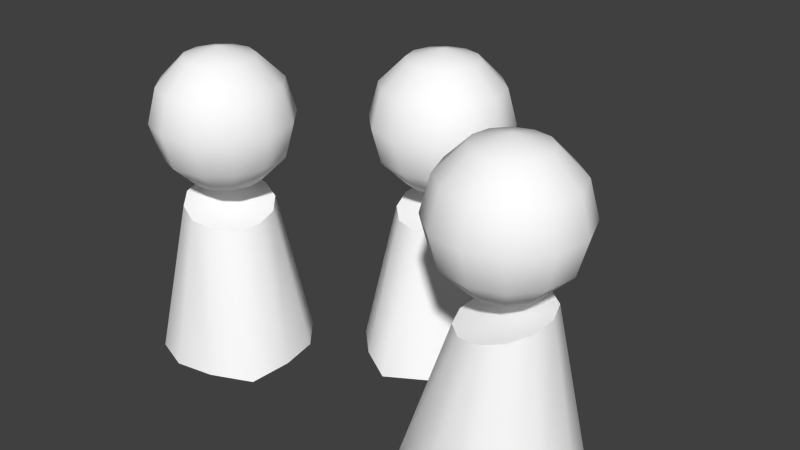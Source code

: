 # Source: PawnGroup.blend  (saved by Blender 2.74.0; exported with 4.5.12 LTS)
import bpy
from mathutils import Matrix  # noqa: F401  (used for matrix-valued properties, if any)

bpy.ops.wm.read_factory_settings(use_empty=True)
scene = bpy.context.scene
scene.name = 'Scene'

# ---- collections
col_collection_1 = bpy.data.collections.new('Collection 1'); scene.collection.children.link(col_collection_1)

# ---- materials (node trees are filled in below, after node groups)
mat_material = bpy.data.materials.new('material')
mat_material.alpha_threshold = 0.0
mat_material.use_transparent_shadow = False
mat_material.diffuse_color = (1.0, 1.0, 1.0, 1.0)
mat_material.roughness = 0.5

# ---- material node trees

# ---- world
world_world = bpy.data.worlds.new('World'); scene.world = world_world
world_world.color = (0.05088, 0.05088, 0.05088)
world_world.use_sun_shadow = False
world_world.sun_shadow_jitter_overblur = 0.0
world_world.cycles.sampling_method = 'MANUAL'
world_world.cycles.sample_map_resolution = 256

# ---- meshes
me_id2 = bpy.data.meshes.new('ID2')
me_id2.from_pydata([(29.23, -26.22, 43.26), (24.76, -23.09, 47.25), (25.25, -25.87, 47.25), (28.38, -21.41, 43.26), (30.68, -26.35, 37.81), (29.7, -20.79, 37.81), (25.24, -17.66, 43.26), (22.95, -20.93, 47.25), (19.82, -25.4, 48.71), (27.55, -30.81, 43.26), (24.29, -28.52, 47.25), (28.75, -31.65, 37.81), (29.23, -26.22, 32.36), (28.38, -21.41, 32.36), (26.07, -16.47, 37.81), (20.64, -15.99, 43.26), (20.3, -19.97, 47.25), (23.81, -33.95, 43.26), (22.13, -30.33, 47.25), (24.43, -35.27, 37.81), (27.55, -30.81, 32.36), (24.76, -23.09, 28.37), (25.25, -25.87, 28.37), (25.24, -17.66, 32.36), (20.77, -14.54, 37.81), (15.83, -16.84, 43.26), (17.52, -20.46, 47.25), (19.35, -30.82, 47.25), (19.0, -34.8, 43.26), (18.87, -36.25, 37.81), (23.81, -33.95, 32.36), (24.29, -28.52, 28.37), (19.82, -25.4, 26.91), (22.95, -20.93, 28.37), (20.64, -15.99, 32.36), (15.22, -15.52, 37.81), (15.36, -22.27, 47.25), (12.09, -19.98, 43.26), (14.41, -33.13, 43.26), (16.7, -29.86, 47.25), (13.57, -34.32, 37.81), (19.0, -34.8, 32.36), (22.13, -30.33, 28.37), (20.3, -19.97, 28.37), (15.83, -16.84, 32.36), (10.89, -19.14, 37.81), (14.39, -24.92, 47.25), (10.42, -24.57, 43.26), (14.88, -27.7, 47.25), (11.27, -29.38, 43.26), (9.943, -30.0, 37.81), (14.41, -33.13, 32.36), (19.35, -30.82, 28.37), (17.52, -20.46, 28.37), (12.09, -19.98, 32.36), (8.963, -24.45, 37.81), (11.27, -29.38, 32.36), (16.7, -29.86, 28.37), (15.36, -22.27, 28.37), (10.42, -24.57, 32.36), (14.88, -27.7, 28.37), (14.39, -24.92, 28.37), (25.42, -29.61, 24.0), (31.64, -26.64, 0.0), (26.59, -26.3, 23.09), (29.51, -32.47, 0.0), (30.56, -20.52, 0.0), (19.19, -32.39, 25.57), (13.46, -28.38, 25.57), (15.81, -31.13, 25.81), (22.71, -31.84, 24.91), (12.78, -24.88, 24.91), (25.42, -29.61, 24.0), (13.95, -21.58, 24.0), (26.59, -26.3, 23.09), (16.66, -19.34, 23.09), (25.91, -22.8, 22.43), (20.18, -18.79, 22.43), (23.56, -20.05, 22.19), (22.71, -31.84, 24.91), (8.809, -30.66, 0.0), (18.64, -37.54, 0.0), (12.8, -35.42, 0.0), (24.76, -36.47, 0.0), (7.731, -24.54, 0.0), (29.51, -32.47, 0.0), (9.855, -18.71, 0.0), (31.64, -26.64, 0.0), (14.61, -14.71, 0.0), (30.56, -20.52, 0.0), (20.73, -13.64, 0.0), (27.72, -14.12, 0.0), (25.91, -22.8, 22.43), (13.46, -28.38, 25.57), (12.78, -24.88, 24.91), (7.731, -24.54, 0.0), (8.809, -30.66, 0.0), (15.81, -31.13, 25.81), (18.64, -37.54, 0.0), (19.19, -32.39, 25.57), (24.76, -36.47, 0.0), (23.56, -20.05, 22.19), (27.72, -14.12, 0.0), (20.18, -18.79, 22.43), (16.66, -19.34, 23.09), (20.73, -13.64, 0.0), (13.95, -21.58, 24.0), (14.61, -14.71, 0.0), (9.855, -18.71, 0.0), (12.8, -35.42, 0.0), (13.95, 21.58, 24.0), (14.61, 14.71, 0.0), (16.66, 19.34, 23.09), (9.855, 18.71, 0.0), (20.73, 13.64, 0.0), (13.46, 28.38, 25.57), (19.19, 32.39, 25.57), (15.81, 31.13, 25.81), (12.78, 24.88, 24.91), (22.71, 31.84, 24.91), (13.95, 21.58, 24.0), (25.42, 29.61, 24.0), (16.66, 19.34, 23.09), (26.59, 26.3, 23.09), (20.18, 18.79, 22.43), (25.91, 22.8, 22.43), (23.56, 20.05, 22.19), (12.78, 24.88, 24.91), (18.64, 37.54, 0.0), (8.809, 30.66, 0.0), (12.8, 35.42, 0.0), (7.731, 24.54, 0.0), (24.76, 36.47, 0.0), (9.855, 18.71, 0.0), (29.51, 32.47, 0.0), (14.61, 14.71, 0.0), (31.64, 26.64, 0.0), (20.73, 13.64, 0.0), (30.56, 20.52, 0.0), (27.72, 14.12, 0.0), (20.18, 18.79, 22.43), (19.19, 32.39, 25.57), (22.71, 31.84, 24.91), (24.76, 36.47, 0.0), (18.64, 37.54, 0.0), (15.81, 31.13, 25.81), (8.809, 30.66, 0.0), (13.46, 28.38, 25.57), (7.731, 24.54, 0.0), (23.56, 20.05, 22.19), (27.72, 14.12, 0.0), (25.91, 22.8, 22.43), (26.59, 26.3, 23.09), (30.56, 20.52, 0.0), (25.42, 29.61, 24.0), (31.64, 26.64, 0.0), (29.51, 32.47, 0.0), (12.8, 35.42, 0.0), (15.83, 16.84, 43.26), (20.3, 19.97, 47.25), (17.52, 20.46, 47.25), (20.64, 15.99, 43.26), (15.22, 15.52, 37.81), (20.77, 14.54, 37.81), (25.24, 17.66, 43.26), (22.95, 20.93, 47.25), (19.82, 25.4, 48.71), (12.09, 19.98, 43.26), (15.36, 22.27, 47.25), (10.89, 19.14, 37.81), (15.83, 16.84, 32.36), (20.64, 15.99, 32.36), (26.07, 16.47, 37.81), (28.38, 21.41, 43.26), (24.76, 23.09, 47.25), (10.42, 24.57, 43.26), (14.39, 24.92, 47.25), (8.963, 24.45, 37.81), (12.09, 19.98, 32.36), (20.3, 19.97, 28.37), (17.52, 20.46, 28.37), (25.24, 17.66, 32.36), (29.7, 20.79, 37.81), (29.23, 26.22, 43.26), (25.25, 25.87, 47.25), (14.88, 27.7, 47.25), (11.27, 29.38, 43.26), (9.943, 30.0, 37.81), (10.42, 24.57, 32.36), (15.36, 22.27, 28.37), (19.82, 25.4, 26.91), (22.95, 20.93, 28.37), (28.38, 21.41, 32.36), (30.68, 26.35, 37.81), (24.29, 28.52, 47.25), (27.55, 30.81, 43.26), (14.41, 33.13, 43.26), (16.7, 29.86, 47.25), (13.57, 34.32, 37.81), (11.27, 29.38, 32.36), (14.39, 24.92, 28.37), (24.76, 23.09, 28.37), (29.23, 26.22, 32.36), (28.75, 31.65, 37.81), (22.13, 30.33, 47.25), (23.81, 33.95, 43.26), (19.35, 30.82, 47.25), (19.0, 34.8, 43.26), (18.87, 36.25, 37.81), (14.41, 33.13, 32.36), (14.88, 27.7, 28.37), (25.25, 25.87, 28.37), (27.55, 30.81, 32.36), (24.43, 35.27, 37.81), (19.0, 34.8, 32.36), (16.7, 29.86, 28.37), (24.29, 28.52, 28.37), (23.81, 33.95, 32.36), (19.35, 30.82, 28.37), (22.13, 30.33, 28.37), (4.958, -8.175, 43.26), (4.958, -2.725, 47.25), (2.964, -4.72, 47.25), (8.414, -4.72, 43.26), (5.689, -9.44, 37.81), (9.678, -5.45, 37.81), (9.678, 8.882e-15, 43.26), (5.689, 8.882e-15, 47.25), (0.2385, 8.882e-15, 48.71), (0.2385, -9.44, 43.26), (0.2385, -5.45, 47.25), (0.2385, -10.9, 37.81), (4.958, -8.175, 32.36), (8.414, -4.72, 32.36), (11.14, 8.882e-15, 37.81), (8.414, 4.72, 43.26), (4.958, 2.725, 47.25), (-4.481, -8.175, 43.26), (-2.486, -4.72, 47.25), (-5.211, -9.44, 37.81), (0.2385, -9.44, 32.36), (4.958, -2.725, 28.37), (2.964, -4.72, 28.37), (9.678, 8.882e-15, 32.36), (9.678, 5.45, 37.81), (4.958, 8.175, 43.26), (2.964, 4.72, 47.25), (-4.481, -2.725, 47.25), (-7.936, -4.72, 43.26), (-9.201, -5.45, 37.81), (-4.481, -8.175, 32.36), (0.2385, -5.45, 28.37), (0.2385, 8.882e-15, 26.91), (5.689, 8.882e-15, 28.37), (8.414, 4.72, 32.36), (5.689, 9.44, 37.81), (0.2385, 5.45, 47.25), (0.2385, 9.44, 43.26), (-9.201, 8.882e-15, 43.26), (-5.211, 8.882e-15, 47.25), (-10.66, 1.776e-15, 37.81), (-7.936, -4.72, 32.36), (-2.486, -4.72, 28.37), (4.958, 2.725, 28.37), (4.958, 8.175, 32.36), (0.2385, 10.9, 37.81), (-2.486, 4.72, 47.25), (-4.481, 8.175, 43.26), (-4.481, 2.725, 47.25), (-7.936, 4.72, 43.26), (-9.201, 5.45, 37.81), (-9.201, -5.329e-15, 32.36), (-4.481, -2.725, 28.37), (2.964, 4.72, 28.37), (0.2385, 9.44, 32.36), (-5.211, 9.44, 37.81), (-7.936, 4.72, 32.36), (-5.211, 8.882e-15, 28.37), (0.2385, 5.45, 28.37), (-4.481, 8.175, 32.36), (-4.481, 2.725, 28.37), (-2.486, 4.72, 28.37), (0.0, -7.0, 24.0), (6.0, -10.39, 0.0), (3.381, -6.062, 23.09), (-1.776e-15, -12.0, 0.0), (10.39, -6.0, 0.0), (-5.856, -3.5, 25.57), (-5.856, 3.5, 25.57), (-6.761, 0.0, 25.81), (-3.381, -6.062, 24.91), (-3.381, 6.062, 24.91), (0.0, -7.0, 24.0), (0.0, 7.0, 24.0), (3.381, -6.062, 23.09), (3.381, 6.062, 23.09), (5.856, -3.5, 22.43), (5.856, 3.5, 22.43), (6.761, 0.0, 22.19), (-3.381, -6.062, 24.91), (-10.39, 6.0, 0.0), (-10.39, -6.0, 0.0), (-12.0, 1.776e-15, 0.0), (-6.0, -10.39, 0.0), (-6.0, 10.39, 0.0), (-1.776e-15, -12.0, 0.0), (0.0, 12.0, 0.0), (6.0, -10.39, 0.0), (6.0, 10.39, 0.0), (10.39, -6.0, 0.0), (10.39, 6.0, 0.0), (14.0, 0.0, 0.0), (5.856, -3.5, 22.43), (-5.856, 3.5, 25.57), (-3.381, 6.062, 24.91), (-6.0, 10.39, 0.0), (-10.39, 6.0, 0.0), (-6.761, 0.0, 25.81), (-10.39, -6.0, 0.0), (-5.856, -3.5, 25.57), (-6.0, -10.39, 0.0), (6.761, 0.0, 22.19), (14.0, 0.0, 0.0), (5.856, 3.5, 22.43), (3.381, 6.062, 23.09), (10.39, 6.0, 0.0), (0.0, 7.0, 24.0), (6.0, 10.39, 0.0), (0.0, 12.0, 0.0), (-12.0, 1.776e-15, 0.0)], [], [(0, 1, 2), (1, 0, 3), (3, 4, 5), (4, 3, 0), (6, 1, 3), (1, 6, 7), (1, 8, 2), (2, 9, 0), (9, 2, 10), (0, 11, 4), (11, 0, 9), (5, 12, 13), (12, 5, 4), (14, 3, 5), (3, 14, 6), (15, 7, 6), (7, 15, 16), (7, 8, 1), (2, 8, 10), (10, 17, 9), (17, 10, 18), (9, 19, 11), (19, 9, 17), (4, 20, 12), (20, 4, 11), (21, 12, 22), (12, 21, 13), (13, 14, 5), (14, 13, 23), (24, 6, 14), (6, 24, 15), (16, 25, 26), (25, 16, 15), (7, 16, 8), (8, 18, 10), (17, 27, 28), (27, 17, 18), (17, 29, 19), (29, 17, 28), (11, 30, 20), (30, 11, 19), (12, 31, 22), (31, 12, 20), (21, 22, 32), (33, 13, 21), (13, 33, 23), (34, 14, 23), (14, 34, 24), (24, 25, 15), (25, 24, 35), (36, 25, 37), (25, 36, 26), (16, 26, 8), (8, 27, 18), (27, 38, 28), (38, 27, 39), (28, 40, 29), (40, 28, 38), (19, 41, 30), (41, 19, 29), (42, 20, 30), (20, 42, 31), (22, 31, 32), (33, 21, 32), (43, 23, 33), (23, 43, 34), (44, 24, 34), (24, 44, 35), (37, 35, 45), (35, 37, 25), (46, 37, 47), (37, 46, 36), (26, 36, 8), (8, 39, 27), (48, 38, 39), (38, 48, 49), (38, 50, 40), (50, 38, 49), (40, 41, 29), (41, 40, 51), (52, 30, 41), (30, 52, 42), (31, 42, 32), (33, 32, 43), (44, 43, 53), (43, 44, 34), (45, 44, 54), (44, 45, 35), (47, 45, 55), (45, 47, 37), (48, 47, 49), (47, 48, 46), (36, 46, 8), (8, 48, 39), (49, 55, 50), (55, 49, 47), (40, 56, 51), (56, 40, 50), (57, 41, 51), (41, 57, 52), (32, 42, 52), (43, 32, 53), (54, 53, 58), (53, 54, 44), (55, 54, 59), (54, 55, 45), (8, 46, 48), (50, 59, 56), (59, 50, 55), (56, 57, 51), (57, 56, 60), (32, 52, 57), (53, 32, 58), (59, 58, 61), (58, 59, 54), (59, 60, 56), (60, 59, 61), (32, 57, 60), (58, 32, 61), (32, 60, 61), (62, 63, 64), (62, 65, 63), (64, 63, 66), (67, 68, 69), (68, 67, 70), (68, 70, 71), (71, 70, 72), (71, 72, 73), (73, 72, 74), (73, 74, 75), (75, 74, 76), (75, 76, 77), (77, 76, 78), (79, 65, 62), (80, 81, 82), (81, 80, 83), (83, 80, 84), (83, 84, 85), (85, 84, 86), (85, 86, 87), (87, 86, 88), (87, 88, 89), (89, 88, 90), (89, 90, 91), (92, 64, 66), (93, 94, 95), (96, 97, 93), (97, 98, 99), (99, 100, 79), (101, 92, 102), (103, 101, 102), (104, 103, 105), (106, 104, 107), (94, 106, 108), (79, 100, 65), (93, 95, 96), (94, 108, 95), (106, 107, 108), (107, 104, 105), (105, 103, 102), (102, 92, 66), (99, 98, 100), (109, 98, 97), (96, 109, 97), (110, 111, 112), (110, 113, 111), (112, 111, 114), (115, 116, 117), (116, 115, 118), (116, 118, 119), (119, 118, 120), (119, 120, 121), (121, 120, 122), (121, 122, 123), (123, 122, 124), (123, 124, 125), (125, 124, 126), (127, 113, 110), (128, 129, 130), (129, 128, 131), (131, 128, 132), (131, 132, 133), (133, 132, 134), (133, 134, 135), (135, 134, 136), (135, 136, 137), (137, 136, 138), (137, 138, 139), (140, 112, 114), (141, 142, 143), (144, 145, 141), (145, 146, 147), (147, 148, 127), (149, 140, 150), (151, 149, 150), (152, 151, 153), (154, 152, 155), (142, 154, 156), (127, 148, 113), (141, 143, 144), (142, 156, 143), (154, 155, 156), (155, 152, 153), (153, 151, 150), (150, 140, 114), (147, 146, 148), (157, 146, 145), (144, 157, 145), (158, 159, 160), (159, 158, 161), (161, 162, 163), (162, 161, 158), (164, 159, 161), (159, 164, 165), (159, 166, 160), (160, 167, 158), (167, 160, 168), (158, 169, 162), (169, 158, 167), (163, 170, 171), (170, 163, 162), (172, 161, 163), (161, 172, 164), (173, 165, 164), (165, 173, 174), (165, 166, 159), (160, 166, 168), (168, 175, 167), (175, 168, 176), (167, 177, 169), (177, 167, 175), (162, 178, 170), (178, 162, 169), (179, 170, 180), (170, 179, 171), (171, 172, 163), (172, 171, 181), (182, 164, 172), (164, 182, 173), (174, 183, 184), (183, 174, 173), (165, 174, 166), (166, 176, 168), (175, 185, 186), (185, 175, 176), (175, 187, 177), (187, 175, 186), (169, 188, 178), (188, 169, 177), (170, 189, 180), (189, 170, 178), (179, 180, 190), (191, 171, 179), (171, 191, 181), (192, 172, 181), (172, 192, 182), (182, 183, 173), (183, 182, 193), (194, 183, 195), (183, 194, 184), (174, 184, 166), (166, 185, 176), (185, 196, 186), (196, 185, 197), (186, 198, 187), (198, 186, 196), (177, 199, 188), (199, 177, 187), (200, 178, 188), (178, 200, 189), (180, 189, 190), (191, 179, 190), (201, 181, 191), (181, 201, 192), (202, 182, 192), (182, 202, 193), (195, 193, 203), (193, 195, 183), (204, 195, 205), (195, 204, 194), (184, 194, 166), (166, 197, 185), (206, 196, 197), (196, 206, 207), (196, 208, 198), (208, 196, 207), (198, 199, 187), (199, 198, 209), (210, 188, 199), (188, 210, 200), (189, 200, 190), (191, 190, 201), (202, 201, 211), (201, 202, 192), (203, 202, 212), (202, 203, 193), (205, 203, 213), (203, 205, 195), (206, 205, 207), (205, 206, 204), (194, 204, 166), (166, 206, 197), (207, 213, 208), (213, 207, 205), (198, 214, 209), (214, 198, 208), (215, 199, 209), (199, 215, 210), (190, 200, 210), (201, 190, 211), (212, 211, 216), (211, 212, 202), (213, 212, 217), (212, 213, 203), (166, 204, 206), (208, 217, 214), (217, 208, 213), (214, 215, 209), (215, 214, 218), (190, 210, 215), (211, 190, 216), (217, 216, 219), (216, 217, 212), (217, 218, 214), (218, 217, 219), (190, 215, 218), (216, 190, 219), (190, 218, 219), (220, 221, 222), (221, 220, 223), (223, 224, 225), (224, 223, 220), (226, 221, 223), (221, 226, 227), (221, 228, 222), (222, 229, 220), (229, 222, 230), (220, 231, 224), (231, 220, 229), (225, 232, 233), (232, 225, 224), (234, 223, 225), (223, 234, 226), (235, 227, 226), (227, 235, 236), (227, 228, 221), (222, 228, 230), (230, 237, 229), (237, 230, 238), (229, 239, 231), (239, 229, 237), (224, 240, 232), (240, 224, 231), (241, 232, 242), (232, 241, 233), (233, 234, 225), (234, 233, 243), (244, 226, 234), (226, 244, 235), (236, 245, 246), (245, 236, 235), (227, 236, 228), (228, 238, 230), (237, 247, 248), (247, 237, 238), (237, 249, 239), (249, 237, 248), (231, 250, 240), (250, 231, 239), (232, 251, 242), (251, 232, 240), (241, 242, 252), (253, 233, 241), (233, 253, 243), (254, 234, 243), (234, 254, 244), (244, 245, 235), (245, 244, 255), (256, 245, 257), (245, 256, 246), (236, 246, 228), (228, 247, 238), (247, 258, 248), (258, 247, 259), (248, 260, 249), (260, 248, 258), (239, 261, 250), (261, 239, 249), (262, 240, 250), (240, 262, 251), (242, 251, 252), (253, 241, 252), (263, 243, 253), (243, 263, 254), (264, 244, 254), (244, 264, 255), (257, 255, 265), (255, 257, 245), (266, 257, 267), (257, 266, 256), (246, 256, 228), (228, 259, 247), (268, 258, 259), (258, 268, 269), (258, 270, 260), (270, 258, 269), (260, 261, 249), (261, 260, 271), (272, 250, 261), (250, 272, 262), (251, 262, 252), (253, 252, 263), (264, 263, 273), (263, 264, 254), (265, 264, 274), (264, 265, 255), (267, 265, 275), (265, 267, 257), (268, 267, 269), (267, 268, 266), (256, 266, 228), (228, 268, 259), (269, 275, 270), (275, 269, 267), (260, 276, 271), (276, 260, 270), (277, 261, 271), (261, 277, 272), (252, 262, 272), (263, 252, 273), (274, 273, 278), (273, 274, 264), (275, 274, 279), (274, 275, 265), (228, 266, 268), (270, 279, 276), (279, 270, 275), (276, 277, 271), (277, 276, 280), (252, 272, 277), (273, 252, 278), (279, 278, 281), (278, 279, 274), (279, 280, 276), (280, 279, 281), (252, 277, 280), (278, 252, 281), (252, 280, 281), (282, 283, 284), (282, 285, 283), (284, 283, 286), (287, 288, 289), (288, 287, 290), (288, 290, 291), (291, 290, 292), (291, 292, 293), (293, 292, 294), (293, 294, 295), (295, 294, 296), (295, 296, 297), (297, 296, 298), (299, 285, 282), (300, 301, 302), (301, 300, 303), (303, 300, 304), (303, 304, 305), (305, 304, 306), (305, 306, 307), (307, 306, 308), (307, 308, 309), (309, 308, 310), (309, 310, 311), (312, 284, 286), (313, 314, 315), (316, 317, 313), (317, 318, 319), (319, 320, 299), (321, 312, 322), (323, 321, 322), (324, 323, 325), (326, 324, 327), (314, 326, 328), (299, 320, 285), (313, 315, 316), (314, 328, 315), (326, 327, 328), (327, 324, 325), (325, 323, 322), (322, 312, 286), (319, 318, 320), (329, 318, 317), (316, 329, 317)])
me_id2.polygons.foreach_set('use_smooth', [True] * 492)
me_id2.materials.append(mat_material)
me_id2.use_remesh_preserve_volume = False
me_id2.use_remesh_preserve_attributes = False
me_id2.use_mirror_vertex_groups = False
me_id2.update()
arm_armature = bpy.data.armatures.new('Armature')  # bones are not reproduced

# ---- objects
ob_armature = bpy.data.objects.new('Armature', arm_armature)
ob_sketchup = bpy.data.objects.new('SketchUp', me_id2)

# ---- transforms, parenting, visibility, modifiers, constraints
ob_armature.location = (0.0, 0.0, 0.0)
ob_armature.show_in_front = True
ob_armature.lineart.crease_threshold = 0.0
ob_sketchup.parent = ob_armature
ob_sketchup.location = (0.0, 0.5, 0.0)
ob_sketchup.rotation_euler = (0.0, -0.0, -1.571)
ob_sketchup.scale = (0.0254, 0.0254, 0.0254)
ob_sketchup.lineart.crease_threshold = 0.0
_vg = ob_sketchup.vertex_groups.new(name='RootBone')
_vg = ob_sketchup.vertex_groups.new(name='Body1')
for _i, _w in zip([241, 243, 252, 253, 254, 262, 263, 272, 273, 277, 278, 280, 281, 282, 283, 284, 285, 286, 287, 288, 289, 290, 291, 292, 293, 294, 295, 296, 297, 298, 299, 300, 301, 302, 303, 304, 305, 306, 307, 308, 309, 310, 311, 312, 313, 314, 315, 316, 317, 318, 319, 320, 321, 322, 323, 324, 325, 326, 327, 328, 329], [0.0, 0.0, 0.0, 0.0, 0.0, 0.02279, 0.0, 0.06049, 0.0, 0.0, 0.0, 0.0, 0.0, 1.0, 1.0, 1.0, 1.0, 1.0, 1.0, 1.0, 1.0, 1.0, 1.0, 1.0, 1.0, 1.0, 1.0, 1.0, 1.0, 1.0, 1.0, 1.0, 1.0, 1.0, 1.0, 1.0, 1.0, 1.0, 1.0, 1.0, 1.0, 1.0, 1.0, 1.0, 1.0, 1.0, 1.0, 1.0, 1.0, 1.0, 1.0, 1.0, 1.0, 1.0, 0.9968, 1.0, 1.0, 1.0, 1.0, 1.0, 1.0]): _vg.add([_i], _w, 'REPLACE')
_vg = ob_sketchup.vertex_groups.new(name='Head1')
for _i, _w in zip([220, 221, 222, 223, 224, 225, 226, 227, 228, 229, 230, 231, 232, 233, 234, 235, 236, 237, 238, 239, 240, 241, 242, 243, 244, 245, 246, 247, 248, 249, 250, 251, 252, 253, 254, 255, 256, 257, 258, 259, 260, 261, 262, 263, 264, 265, 266, 267, 268, 269, 270, 271, 272, 273, 274, 275, 276, 277, 278, 279, 280, 281, 287, 289, 290, 317, 319], [1.0, 1.0, 1.0, 1.0, 1.0, 1.0, 1.0, 1.0, 1.0, 1.0, 1.0, 1.0, 1.0, 1.0, 1.0, 1.0, 1.0, 1.0, 1.0, 1.0, 1.0, 1.0, 1.0, 1.0, 1.0, 1.0, 1.0, 1.0, 1.0, 1.0, 1.0, 1.0, 1.0, 1.0, 1.0, 1.0, 1.0, 1.0, 1.0, 1.0, 1.0, 1.0, 1.0, 1.0, 1.0, 1.0, 1.0, 1.0, 1.0, 1.0, 1.0, 1.0, 1.0, 1.0, 1.0, 1.0, 1.0, 1.0, 1.0, 1.0, 1.0, 1.0, 0.0, 0.0, 0.0, 0.0, 0.0]): _vg.add([_i], _w, 'REPLACE')
_vg = ob_sketchup.vertex_groups.new(name='Body3')
for _i, _w in zip([110, 111, 112, 113, 114, 115, 116, 117, 118, 119, 120, 121, 122, 123, 124, 125, 126, 127, 128, 129, 130, 131, 132, 133, 134, 135, 136, 137, 138, 139, 140, 141, 142, 143, 144, 145, 146, 147, 148, 149, 150, 151, 152, 153, 154, 155, 156, 157, 190, 191, 192, 200, 201, 202, 210, 211, 216, 219], [1.0, 1.0, 1.0, 1.0, 1.0, 1.0, 0.9564, 1.0, 1.0, 1.0, 1.0, 1.0, 1.0, 1.0, 1.0, 1.0, 1.0, 1.0, 1.0, 1.0, 1.0, 1.0, 1.0, 1.0, 1.0, 1.0, 1.0, 1.0, 1.0, 1.0, 1.0, 1.0, 1.0, 1.0, 1.0, 1.0, 1.0, 1.0, 1.0, 1.0, 1.0, 0.9918, 0.9993, 1.0, 1.0, 1.0, 1.0, 1.0, 0.0, 0.0, 0.0, 0.0, 0.0, 0.0, 0.0, 0.0, 0.0, 0.0]): _vg.add([_i], _w, 'REPLACE')
_vg = ob_sketchup.vertex_groups.new(name='Head3')
for _i, _w in zip([110, 115, 117, 118, 120, 122, 127, 145, 147, 158, 159, 160, 161, 162, 163, 164, 165, 166, 167, 168, 169, 170, 171, 172, 173, 174, 175, 176, 177, 178, 179, 180, 181, 182, 183, 184, 185, 186, 187, 188, 189, 190, 191, 192, 193, 194, 195, 196, 197, 198, 199, 200, 201, 202, 203, 204, 205, 206, 207, 208, 209, 210, 211, 212, 213, 214, 215, 216, 217, 218, 219], [0.0, 0.0, 0.0, 0.0, 0.0, 0.0, 0.0, 0.0, 0.0, 1.0, 1.0, 1.0, 1.0, 1.0, 1.0, 1.0, 1.0, 1.0, 1.0, 1.0, 1.0, 1.0, 1.0, 1.0, 1.0, 1.0, 1.0, 1.0, 1.0, 1.0, 1.0, 1.0, 1.0, 1.0, 1.0, 1.0, 1.0, 1.0, 1.0, 1.0, 1.0, 1.0, 1.0, 1.0, 1.0, 1.0, 1.0, 1.0, 1.0, 1.0, 1.0, 1.0, 1.0, 1.0, 1.0, 1.0, 1.0, 1.0, 1.0, 1.0, 1.0, 1.0, 1.0, 1.0, 1.0, 1.0, 1.0, 1.0, 1.0, 1.0, 1.0]): _vg.add([_i], _w, 'REPLACE')
_vg = ob_sketchup.vertex_groups.new(name='Body2')
for _i, _w in zip([0, 2, 3, 4, 5, 6, 9, 10, 11, 12, 13, 14, 17, 18, 19, 20, 21, 22, 23, 24, 29, 30, 31, 32, 33, 34, 35, 40, 41, 42, 43, 44, 45, 50, 51, 52, 53, 56, 58, 59, 61, 62, 63, 64, 65, 66, 67, 68, 69, 70, 71, 72, 73, 74, 75, 76, 77, 78, 79, 80, 81, 82, 83, 84, 85, 86, 87, 88, 89, 90, 91, 92, 93, 94, 95, 96, 97, 98, 99, 100, 101, 102, 103, 104, 105, 106, 107, 108, 109, 220, 223, 224, 225, 231, 239, 240, 283, 285, 320], [0.0, 0.0, 0.0, 0.0, 0.0, 0.0, 0.0, 0.0, 0.0, 0.0, 0.0, 0.0, 0.0, 0.0, 0.0, 0.0, 0.0, 0.0, 0.0, 0.0, 0.0, 0.0, 0.0, 0.0, 0.0, 0.0, 0.0, 0.0, 0.0, 0.0, 0.0, 0.0, 0.0, 0.0, 0.0, 0.0, 0.0, 0.0, 0.0, 0.0, 0.0, 1.0, 1.0, 1.0, 1.0, 0.9999, 1.0, 0.9942, 0.9949, 1.0, 1.0, 1.0, 0.999, 1.0, 1.0, 1.0, 1.0, 1.0, 1.0, 1.0, 1.0, 1.0, 1.0, 0.9916, 1.0, 1.0, 1.0, 0.9996, 1.0, 1.0, 1.0, 1.0, 0.9963, 1.0, 1.0, 1.0, 0.9996, 1.0, 1.0, 1.0, 1.0, 1.0, 1.0, 1.0, 1.0, 1.0, 1.0, 0.9904, 1.0, 0.0, 0.0, 0.0, 0.0, 0.0, 0.0, 0.0, 0.004298, 0.0, 0.0]): _vg.add([_i], _w, 'REPLACE')
_vg = ob_sketchup.vertex_groups.new(name='Head2')
_vg.add([0, 1, 2, 3, 4, 5, 6, 7, 8, 9, 10, 11, 12, 13, 14, 15, 16, 17, 18, 19, 20, 21, 22, 23, 24, 25, 26, 27, 28, 29, 30, 31, 32, 33, 34, 35, 36, 37, 38, 39, 40, 41, 42, 43, 44, 45, 46, 47, 48, 49, 50, 51, 52, 53, 54, 55, 56, 57, 58, 59, 60, 61], 1.0, 'REPLACE')
_m = ob_sketchup.modifiers.new('Armature', 'ARMATURE')
_m.object = ob_armature

# ---- collection membership
col_collection_1.objects.link(ob_armature)
col_collection_1.objects.link(ob_sketchup)

# ---- scene / render settings (as saved in the file)
scene.frame_start = 1; scene.frame_end = 60; scene.frame_set(0)
scene.render.engine = 'BLENDER_EEVEE_NEXT'
scene.render.resolution_percentage = 50
scene.render.dither_intensity = 0.0
scene.cycles.use_denoising = False
scene.cycles.samples = 10
scene.cycles.sampling_pattern = 'TABULATED_SOBOL'
scene.cycles.light_sampling_threshold = 0.0
scene.cycles.use_adaptive_sampling = False
scene.cycles.use_light_tree = False
scene.cycles.blur_glossy = 0.0
scene.cycles.pixel_filter_type = 'GAUSSIAN'
scene.cycles.sample_clamp_indirect = 0.0
scene.view_settings.view_transform = 'Standard'
bpy.context.view_layer.update()

# ---- added for rendering (the .blend has no active camera and no usable light): camera, sun
cam_auto = bpy.data.cameras.new('AutoCamera')
cam_auto.lens = 50.0
cam_auto.sensor_width = 36.0
cam_auto.clip_end = 1000.0
ob_auto_camera = bpy.data.objects.new('AutoCamera', cam_auto)
scene.collection.objects.link(ob_auto_camera)
ob_auto_camera.location = (2.34014, -2.55759, 2.49075)
ob_auto_camera.rotation_euler = (1.09748, -7.21219e-08, 0.694738)
scene.camera = ob_auto_camera
light_auto_sun = bpy.data.lights.new('AutoSun', 'SUN')
light_auto_sun.energy = 3.0
light_auto_sun.angle = 0.0523599
ob_auto_sun = bpy.data.objects.new('AutoSun', light_auto_sun)
scene.collection.objects.link(ob_auto_sun)
ob_auto_sun.rotation_euler = (0.872665, 0.174533, 0.523599)
bpy.context.view_layer.update()
